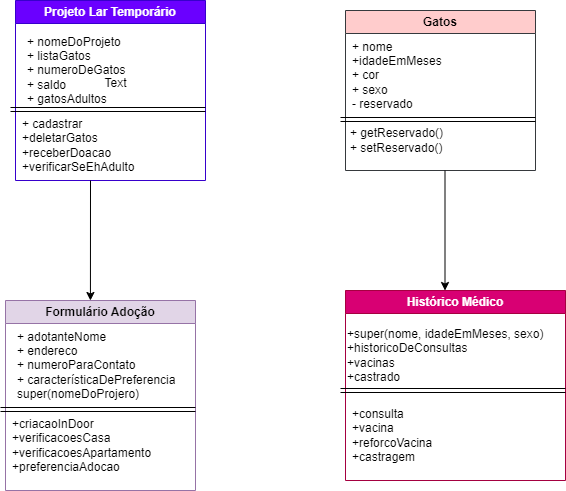

The diagram above was exported from draw.io. Its source (the exported page's mxGraphModel, read from the mxfile embedded in the PNG):
<mxGraphModel dx="1534" dy="382" grid="1" gridSize="10" guides="1" tooltips="1" connect="1" arrows="1" fold="1" page="1" pageScale="1" pageWidth="827" pageHeight="1169" math="0" shadow="0">
  <root>
    <mxCell id="0" />
    <mxCell id="1" parent="0" />
    <mxCell id="tyBTypqSrROPtVp0GroJ-1" value="Formulário Adoção" style="swimlane;whiteSpace=wrap;html=1;fillColor=#e1d5e7;strokeColor=#9673a6;" vertex="1" parent="1">
      <mxGeometry y="330" width="190" height="190" as="geometry" />
    </mxCell>
    <mxCell id="tyBTypqSrROPtVp0GroJ-7" value="+criacaoInDoor&lt;br&gt;+verificacoesCasa&lt;br&gt;+verificacoesApartamento&lt;br&gt;+preferenciaAdocao" style="text;html=1;align=left;verticalAlign=middle;resizable=0;points=[];autosize=1;strokeColor=none;fillColor=none;" vertex="1" parent="tyBTypqSrROPtVp0GroJ-1">
      <mxGeometry x="5" y="110" width="160" height="70" as="geometry" />
    </mxCell>
    <mxCell id="tyBTypqSrROPtVp0GroJ-5" value="+ adotanteNome&lt;br&gt;+ endereco&lt;br&gt;+ numeroParaContato&lt;br&gt;+ característicaDePreferencia&lt;br&gt;super(nomeDoProjero)" style="text;html=1;align=left;verticalAlign=middle;resizable=0;points=[];autosize=1;strokeColor=none;fillColor=none;" vertex="1" parent="tyBTypqSrROPtVp0GroJ-1">
      <mxGeometry x="10" y="20" width="180" height="90" as="geometry" />
    </mxCell>
    <mxCell id="tyBTypqSrROPtVp0GroJ-10" value="" style="shape=link;html=1;rounded=0;" edge="1" parent="tyBTypqSrROPtVp0GroJ-1">
      <mxGeometry width="100" relative="1" as="geometry">
        <mxPoint x="-5" y="109" as="sourcePoint" />
        <mxPoint x="190" y="109" as="targetPoint" />
      </mxGeometry>
    </mxCell>
    <mxCell id="tyBTypqSrROPtVp0GroJ-11" value="Text" style="text;html=1;align=center;verticalAlign=middle;resizable=0;points=[];autosize=1;strokeColor=none;fillColor=none;" vertex="1" parent="1">
      <mxGeometry x="85" y="98" width="50" height="30" as="geometry" />
    </mxCell>
    <mxCell id="tyBTypqSrROPtVp0GroJ-12" value="Histórico Médico" style="swimlane;whiteSpace=wrap;html=1;fillColor=#d80073;strokeColor=#A50040;fontColor=#ffffff;" vertex="1" parent="1">
      <mxGeometry x="340" y="320" width="220" height="190" as="geometry" />
    </mxCell>
    <mxCell id="tyBTypqSrROPtVp0GroJ-13" value="+consulta&lt;br&gt;+vacina&lt;br&gt;+reforcoVacina&lt;br&gt;+castragem" style="text;html=1;align=left;verticalAlign=middle;resizable=0;points=[];autosize=1;strokeColor=none;fillColor=none;" vertex="1" parent="tyBTypqSrROPtVp0GroJ-12">
      <mxGeometry x="5" y="110" width="100" height="70" as="geometry" />
    </mxCell>
    <mxCell id="tyBTypqSrROPtVp0GroJ-15" value="" style="shape=link;html=1;rounded=0;" edge="1" parent="tyBTypqSrROPtVp0GroJ-12">
      <mxGeometry width="100" relative="1" as="geometry">
        <mxPoint x="-5" y="100" as="sourcePoint" />
        <mxPoint x="220" y="100" as="targetPoint" />
      </mxGeometry>
    </mxCell>
    <mxCell id="tyBTypqSrROPtVp0GroJ-24" value="+super(nome, idadeEmMeses, sexo)&lt;br&gt;+historicoDeConsultas&lt;br&gt;+vacinas&lt;br&gt;+castrado" style="text;html=1;align=left;verticalAlign=middle;resizable=0;points=[];autosize=1;strokeColor=none;fillColor=none;" vertex="1" parent="tyBTypqSrROPtVp0GroJ-12">
      <mxGeometry y="30" width="220" height="70" as="geometry" />
    </mxCell>
    <mxCell id="tyBTypqSrROPtVp0GroJ-16" value="Gatos" style="swimlane;whiteSpace=wrap;html=1;fillColor=#ffcccc;strokeColor=#36393d;" vertex="1" parent="1">
      <mxGeometry x="340" y="40" width="190" height="160" as="geometry" />
    </mxCell>
    <mxCell id="tyBTypqSrROPtVp0GroJ-17" value="+ getReservado()&lt;br&gt;+ setReservado()" style="text;html=1;align=left;verticalAlign=middle;resizable=0;points=[];autosize=1;strokeColor=none;fillColor=none;" vertex="1" parent="tyBTypqSrROPtVp0GroJ-16">
      <mxGeometry x="3" y="110" width="120" height="40" as="geometry" />
    </mxCell>
    <mxCell id="tyBTypqSrROPtVp0GroJ-18" value="+ nome&amp;nbsp;&lt;br&gt;+idadeEmMeses&lt;br&gt;+ cor&lt;br&gt;+ sexo&lt;br&gt;- reservado" style="text;html=1;align=left;verticalAlign=middle;resizable=0;points=[];autosize=1;strokeColor=none;fillColor=none;" vertex="1" parent="tyBTypqSrROPtVp0GroJ-16">
      <mxGeometry x="5" y="20" width="110" height="90" as="geometry" />
    </mxCell>
    <mxCell id="tyBTypqSrROPtVp0GroJ-19" value="" style="shape=link;html=1;rounded=0;" edge="1" parent="tyBTypqSrROPtVp0GroJ-16">
      <mxGeometry width="100" relative="1" as="geometry">
        <mxPoint x="-5" y="109" as="sourcePoint" />
        <mxPoint x="190" y="109" as="targetPoint" />
      </mxGeometry>
    </mxCell>
    <mxCell id="tyBTypqSrROPtVp0GroJ-20" value="Projeto Lar Temporário" style="swimlane;whiteSpace=wrap;html=1;fillColor=#6a00ff;strokeColor=#3700CC;fontColor=#ffffff;" vertex="1" parent="1">
      <mxGeometry x="10" y="30" width="190" height="180" as="geometry" />
    </mxCell>
    <mxCell id="tyBTypqSrROPtVp0GroJ-21" value="+ cadastrar&amp;nbsp;&lt;br&gt;+deletarGatos&lt;br&gt;+receberDoacao&lt;br&gt;+verificarSeEhAdulto" style="text;html=1;align=left;verticalAlign=middle;resizable=0;points=[];autosize=1;strokeColor=none;fillColor=none;" vertex="1" parent="tyBTypqSrROPtVp0GroJ-20">
      <mxGeometry x="5" y="110" width="140" height="70" as="geometry" />
    </mxCell>
    <mxCell id="tyBTypqSrROPtVp0GroJ-22" value="+ nomeDoProjeto&lt;br&gt;+ listaGatos&lt;br&gt;+ numeroDeGatos&lt;br&gt;+ saldo&lt;br&gt;+ gatosAdultos&lt;br&gt;" style="text;html=1;align=left;verticalAlign=middle;resizable=0;points=[];autosize=1;strokeColor=none;fillColor=none;" vertex="1" parent="tyBTypqSrROPtVp0GroJ-20">
      <mxGeometry x="10" y="25" width="120" height="90" as="geometry" />
    </mxCell>
    <mxCell id="tyBTypqSrROPtVp0GroJ-23" value="" style="shape=link;html=1;rounded=0;" edge="1" parent="tyBTypqSrROPtVp0GroJ-20">
      <mxGeometry width="100" relative="1" as="geometry">
        <mxPoint x="-5" y="109" as="sourcePoint" />
        <mxPoint x="190" y="109" as="targetPoint" />
      </mxGeometry>
    </mxCell>
    <mxCell id="tyBTypqSrROPtVp0GroJ-28" value="" style="endArrow=classic;html=1;rounded=0;entryX=0.447;entryY=0;entryDx=0;entryDy=0;entryPerimeter=0;" edge="1" parent="1" target="tyBTypqSrROPtVp0GroJ-1">
      <mxGeometry width="50" height="50" relative="1" as="geometry">
        <mxPoint x="85" y="210" as="sourcePoint" />
        <mxPoint x="95" y="330" as="targetPoint" />
      </mxGeometry>
    </mxCell>
    <mxCell id="tyBTypqSrROPtVp0GroJ-29" value="" style="endArrow=classic;html=1;rounded=0;entryX=0.447;entryY=0;entryDx=0;entryDy=0;entryPerimeter=0;" edge="1" parent="1">
      <mxGeometry width="50" height="50" relative="1" as="geometry">
        <mxPoint x="439.5" y="200" as="sourcePoint" />
        <mxPoint x="439.5" y="320" as="targetPoint" />
      </mxGeometry>
    </mxCell>
  </root>
</mxGraphModel>